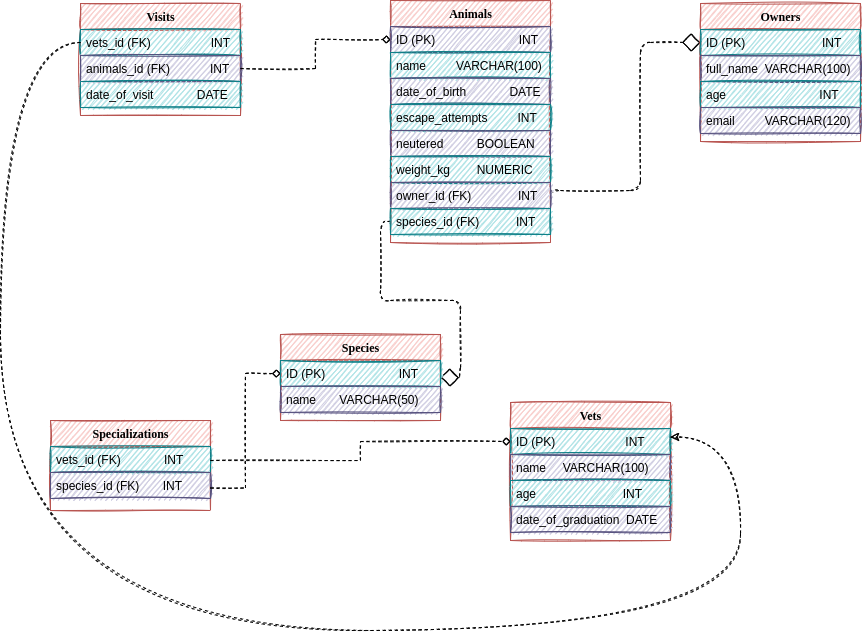

The diagram above was exported from draw.io. Its source (the exported page's mxGraphModel, read from the mxfile embedded in the PNG):
<mxGraphModel dx="978" dy="449" grid="1" gridSize="10" guides="1" tooltips="1" connect="1" arrows="1" fold="1" page="1" pageScale="1" pageWidth="1100" pageHeight="850" background="none" math="0" shadow="0">
  <root>
    <mxCell id="0" />
    <mxCell id="1" parent="0" />
    <mxCell id="78961159f06e98e8-123" style="edgeStyle=orthogonalEdgeStyle;html=1;labelBackgroundColor=none;startFill=0;startSize=8;endArrow=diamond;endFill=0;endSize=16;fontFamily=Verdana;fontSize=12;dashed=1;sketch=1;exitX=0;exitY=0.5;exitDx=0;exitDy=0;" parent="1" source="78961159f06e98e8-40" target="78961159f06e98e8-69" edge="1">
      <mxGeometry relative="1" as="geometry">
        <Array as="points">
          <mxPoint x="420" y="301" />
          <mxPoint x="420" y="380" />
          <mxPoint x="500" y="380" />
          <mxPoint x="500" y="457" />
        </Array>
      </mxGeometry>
    </mxCell>
    <mxCell id="78961159f06e98e8-17" value="Visits" style="swimlane;html=1;fontStyle=1;align=center;verticalAlign=top;childLayout=stackLayout;horizontal=1;startSize=26;horizontalStack=0;resizeParent=1;resizeLast=0;collapsible=1;marginBottom=0;swimlaneFillColor=#ffffff;rounded=0;shadow=0;comic=0;labelBackgroundColor=none;strokeWidth=1;fillColor=#f8cecc;fontFamily=Verdana;fontSize=12;sketch=1;strokeColor=#b85450;" parent="1" vertex="1">
      <mxGeometry x="120" y="83" width="160" height="112" as="geometry" />
    </mxCell>
    <mxCell id="78961159f06e98e8-21" value="vets_id (FK)&amp;nbsp; &amp;nbsp; &amp;nbsp; &amp;nbsp; &amp;nbsp; &amp;nbsp; &amp;nbsp; &amp;nbsp; &amp;nbsp; INT" style="text;html=1;strokeColor=#0e8088;fillColor=#b0e3e6;align=left;verticalAlign=top;spacingLeft=4;spacingRight=4;whiteSpace=wrap;overflow=hidden;rotatable=0;points=[[0,0.5],[1,0.5]];portConstraint=eastwest;sketch=1;" parent="78961159f06e98e8-17" vertex="1">
      <mxGeometry y="26" width="160" height="26" as="geometry" />
    </mxCell>
    <mxCell id="78961159f06e98e8-23" value="animals_id (FK)&amp;nbsp; &amp;nbsp; &amp;nbsp; &amp;nbsp; &amp;nbsp; &amp;nbsp; INT" style="text;html=1;strokeColor=#56517e;fillColor=#d0cee2;align=left;verticalAlign=top;spacingLeft=4;spacingRight=4;whiteSpace=wrap;overflow=hidden;rotatable=0;points=[[0,0.5],[1,0.5]];portConstraint=eastwest;sketch=1;" parent="78961159f06e98e8-17" vertex="1">
      <mxGeometry y="52" width="160" height="26" as="geometry" />
    </mxCell>
    <mxCell id="78961159f06e98e8-25" value="date_of_visit&amp;nbsp; &amp;nbsp; &amp;nbsp; &amp;nbsp; &amp;nbsp; &amp;nbsp; &amp;nbsp;DATE" style="text;html=1;strokeColor=#0e8088;fillColor=#b0e3e6;align=left;verticalAlign=top;spacingLeft=4;spacingRight=4;whiteSpace=wrap;overflow=hidden;rotatable=0;points=[[0,0.5],[1,0.5]];portConstraint=eastwest;sketch=1;" parent="78961159f06e98e8-17" vertex="1">
      <mxGeometry y="78" width="160" height="26" as="geometry" />
    </mxCell>
    <mxCell id="78961159f06e98e8-122" style="edgeStyle=orthogonalEdgeStyle;html=1;labelBackgroundColor=none;startFill=0;startSize=8;endArrow=diamond;endFill=0;endSize=16;fontFamily=Verdana;fontSize=12;elbow=vertical;dashed=1;sketch=1;exitX=1;exitY=0.5;exitDx=0;exitDy=0;entryX=0;entryY=0.5;entryDx=0;entryDy=0;" parent="1" source="78961159f06e98e8-39" target="78961159f06e98e8-44" edge="1">
      <mxGeometry relative="1" as="geometry">
        <mxPoint x="720" y="120" as="targetPoint" />
        <Array as="points">
          <mxPoint x="590" y="270" />
          <mxPoint x="680" y="270" />
          <mxPoint x="680" y="122" />
        </Array>
      </mxGeometry>
    </mxCell>
    <mxCell id="78961159f06e98e8-30" value="Animals" style="swimlane;html=1;fontStyle=1;align=center;verticalAlign=top;childLayout=stackLayout;horizontal=1;startSize=26;horizontalStack=0;resizeParent=1;resizeLast=0;collapsible=1;marginBottom=0;swimlaneFillColor=#ffffff;rounded=0;shadow=0;comic=0;labelBackgroundColor=none;strokeWidth=1;fillColor=#f8cecc;fontFamily=Verdana;fontSize=12;sketch=1;strokeColor=#b85450;" parent="1" vertex="1">
      <mxGeometry x="430" y="80" width="160" height="242" as="geometry" />
    </mxCell>
    <mxCell id="78961159f06e98e8-31" value="ID (PK)&amp;nbsp; &amp;nbsp; &amp;nbsp; &amp;nbsp; &amp;nbsp; &amp;nbsp; &amp;nbsp; &amp;nbsp; &amp;nbsp; &amp;nbsp; &amp;nbsp; &amp;nbsp; &amp;nbsp;INT" style="text;html=1;strokeColor=#56517e;fillColor=#d0cee2;align=left;verticalAlign=top;spacingLeft=4;spacingRight=4;whiteSpace=wrap;overflow=hidden;rotatable=0;points=[[0,0.5],[1,0.5]];portConstraint=eastwest;sketch=1;" parent="78961159f06e98e8-30" vertex="1">
      <mxGeometry y="26" width="160" height="26" as="geometry" />
    </mxCell>
    <mxCell id="78961159f06e98e8-32" value="name&amp;nbsp; &amp;nbsp; &amp;nbsp; &amp;nbsp; &amp;nbsp;VARCHAR(100)" style="text;html=1;strokeColor=#0e8088;fillColor=#b0e3e6;align=left;verticalAlign=top;spacingLeft=4;spacingRight=4;whiteSpace=wrap;overflow=hidden;rotatable=0;points=[[0,0.5],[1,0.5]];portConstraint=eastwest;sketch=1;" parent="78961159f06e98e8-30" vertex="1">
      <mxGeometry y="52" width="160" height="26" as="geometry" />
    </mxCell>
    <mxCell id="78961159f06e98e8-33" value="date_of_birth&amp;nbsp; &amp;nbsp; &amp;nbsp; &amp;nbsp; &amp;nbsp; &amp;nbsp; &amp;nbsp;DATE" style="text;html=1;strokeColor=#56517e;fillColor=#d0cee2;align=left;verticalAlign=top;spacingLeft=4;spacingRight=4;whiteSpace=wrap;overflow=hidden;rotatable=0;points=[[0,0.5],[1,0.5]];portConstraint=eastwest;sketch=1;" parent="78961159f06e98e8-30" vertex="1">
      <mxGeometry y="78" width="160" height="26" as="geometry" />
    </mxCell>
    <mxCell id="78961159f06e98e8-34" value="escape_attempts&amp;nbsp; &amp;nbsp; &amp;nbsp; &amp;nbsp; &amp;nbsp;INT" style="text;html=1;strokeColor=#0e8088;fillColor=#b0e3e6;align=left;verticalAlign=top;spacingLeft=4;spacingRight=4;whiteSpace=wrap;overflow=hidden;rotatable=0;points=[[0,0.5],[1,0.5]];portConstraint=eastwest;sketch=1;" parent="78961159f06e98e8-30" vertex="1">
      <mxGeometry y="104" width="160" height="26" as="geometry" />
    </mxCell>
    <mxCell id="78961159f06e98e8-36" value="neutered&amp;nbsp; &amp;nbsp; &amp;nbsp; &amp;nbsp; &amp;nbsp; BOOLEAN" style="text;html=1;strokeColor=#56517e;fillColor=#d0cee2;align=left;verticalAlign=top;spacingLeft=4;spacingRight=4;whiteSpace=wrap;overflow=hidden;rotatable=0;points=[[0,0.5],[1,0.5]];portConstraint=eastwest;sketch=1;" parent="78961159f06e98e8-30" vertex="1">
      <mxGeometry y="130" width="160" height="26" as="geometry" />
    </mxCell>
    <mxCell id="78961159f06e98e8-37" value="weight_kg&amp;nbsp; &amp;nbsp; &amp;nbsp; &amp;nbsp; NUMERIC" style="text;html=1;strokeColor=#0e8088;fillColor=#b0e3e6;align=left;verticalAlign=top;spacingLeft=4;spacingRight=4;whiteSpace=wrap;overflow=hidden;rotatable=0;points=[[0,0.5],[1,0.5]];portConstraint=eastwest;sketch=1;" parent="78961159f06e98e8-30" vertex="1">
      <mxGeometry y="156" width="160" height="26" as="geometry" />
    </mxCell>
    <mxCell id="78961159f06e98e8-39" value="owner_id (FK)&amp;nbsp; &amp;nbsp; &amp;nbsp; &amp;nbsp; &amp;nbsp; &amp;nbsp; &amp;nbsp; INT" style="text;html=1;strokeColor=#56517e;fillColor=#d0cee2;align=left;verticalAlign=top;spacingLeft=4;spacingRight=4;whiteSpace=wrap;overflow=hidden;rotatable=0;points=[[0,0.5],[1,0.5]];portConstraint=eastwest;sketch=1;" parent="78961159f06e98e8-30" vertex="1">
      <mxGeometry y="182" width="160" height="26" as="geometry" />
    </mxCell>
    <mxCell id="78961159f06e98e8-40" value="species_id (FK)&amp;nbsp; &amp;nbsp; &amp;nbsp; &amp;nbsp; &amp;nbsp; &amp;nbsp;INT" style="text;html=1;strokeColor=#0e8088;fillColor=#b0e3e6;align=left;verticalAlign=top;spacingLeft=4;spacingRight=4;whiteSpace=wrap;overflow=hidden;rotatable=0;points=[[0,0.5],[1,0.5]];portConstraint=eastwest;sketch=1;" parent="78961159f06e98e8-30" vertex="1">
      <mxGeometry y="208" width="160" height="26" as="geometry" />
    </mxCell>
    <mxCell id="78961159f06e98e8-43" value="Owners" style="swimlane;html=1;fontStyle=1;align=center;verticalAlign=top;childLayout=stackLayout;horizontal=1;startSize=26;horizontalStack=0;resizeParent=1;resizeLast=0;collapsible=1;marginBottom=0;swimlaneFillColor=#ffffff;rounded=0;shadow=0;comic=0;labelBackgroundColor=none;strokeWidth=1;fillColor=#f8cecc;fontFamily=Verdana;fontSize=12;sketch=1;strokeColor=#b85450;" parent="1" vertex="1">
      <mxGeometry x="740" y="83" width="160" height="138" as="geometry" />
    </mxCell>
    <mxCell id="78961159f06e98e8-44" value="ID (PK)&amp;nbsp; &amp;nbsp; &amp;nbsp; &amp;nbsp; &amp;nbsp; &amp;nbsp; &amp;nbsp; &amp;nbsp; &amp;nbsp; &amp;nbsp; &amp;nbsp; &amp;nbsp;INT" style="text;html=1;strokeColor=#0e8088;fillColor=#b0e3e6;align=left;verticalAlign=top;spacingLeft=4;spacingRight=4;whiteSpace=wrap;overflow=hidden;rotatable=0;points=[[0,0.5],[1,0.5]];portConstraint=eastwest;sketch=1;" parent="78961159f06e98e8-43" vertex="1">
      <mxGeometry y="26" width="160" height="26" as="geometry" />
    </mxCell>
    <mxCell id="78961159f06e98e8-45" value="full_name&amp;nbsp; VARCHAR(100)" style="text;html=1;strokeColor=#56517e;fillColor=#d0cee2;align=left;verticalAlign=top;spacingLeft=4;spacingRight=4;whiteSpace=wrap;overflow=hidden;rotatable=0;points=[[0,0.5],[1,0.5]];portConstraint=eastwest;sketch=1;" parent="78961159f06e98e8-43" vertex="1">
      <mxGeometry y="52" width="160" height="26" as="geometry" />
    </mxCell>
    <mxCell id="78961159f06e98e8-49" value="age&amp;nbsp; &amp;nbsp; &amp;nbsp; &amp;nbsp; &amp;nbsp; &amp;nbsp; &amp;nbsp; &amp;nbsp; &amp;nbsp; &amp;nbsp; &amp;nbsp; &amp;nbsp; &amp;nbsp; &amp;nbsp; INT" style="text;html=1;strokeColor=#0e8088;fillColor=#b0e3e6;align=left;verticalAlign=top;spacingLeft=4;spacingRight=4;whiteSpace=wrap;overflow=hidden;rotatable=0;points=[[0,0.5],[1,0.5]];portConstraint=eastwest;sketch=1;" parent="78961159f06e98e8-43" vertex="1">
      <mxGeometry y="78" width="160" height="26" as="geometry" />
    </mxCell>
    <mxCell id="78961159f06e98e8-50" value="email&amp;nbsp; &amp;nbsp; &amp;nbsp; &amp;nbsp; &amp;nbsp;VARCHAR(120)" style="text;html=1;strokeColor=#56517e;fillColor=#d0cee2;align=left;verticalAlign=top;spacingLeft=4;spacingRight=4;whiteSpace=wrap;overflow=hidden;rotatable=0;points=[[0,0.5],[1,0.5]];portConstraint=eastwest;sketch=1;" parent="78961159f06e98e8-43" vertex="1">
      <mxGeometry y="104" width="160" height="26" as="geometry" />
    </mxCell>
    <mxCell id="78961159f06e98e8-56" value="Specializations" style="swimlane;html=1;fontStyle=1;align=center;verticalAlign=top;childLayout=stackLayout;horizontal=1;startSize=26;horizontalStack=0;resizeParent=1;resizeLast=0;collapsible=1;marginBottom=0;swimlaneFillColor=#ffffff;rounded=0;shadow=0;comic=0;labelBackgroundColor=none;strokeWidth=1;fillColor=#f8cecc;fontFamily=Verdana;fontSize=12;sketch=1;strokeColor=#b85450;" parent="1" vertex="1">
      <mxGeometry x="90" y="500" width="160" height="90" as="geometry" />
    </mxCell>
    <mxCell id="78961159f06e98e8-57" value="vets_id (FK)&amp;nbsp; &amp;nbsp; &amp;nbsp; &amp;nbsp; &amp;nbsp; &amp;nbsp; &amp;nbsp;INT" style="text;html=1;strokeColor=#0e8088;fillColor=#b0e3e6;align=left;verticalAlign=top;spacingLeft=4;spacingRight=4;whiteSpace=wrap;overflow=hidden;rotatable=0;points=[[0,0.5],[1,0.5]];portConstraint=eastwest;sketch=1;" parent="78961159f06e98e8-56" vertex="1">
      <mxGeometry y="26" width="160" height="26" as="geometry" />
    </mxCell>
    <mxCell id="78961159f06e98e8-58" value="species_id (FK)&amp;nbsp; &amp;nbsp; &amp;nbsp; &amp;nbsp;INT" style="text;html=1;strokeColor=#56517e;fillColor=#d0cee2;align=left;verticalAlign=top;spacingLeft=4;spacingRight=4;whiteSpace=wrap;overflow=hidden;rotatable=0;points=[[0,0.5],[1,0.5]];portConstraint=eastwest;sketch=1;" parent="78961159f06e98e8-56" vertex="1">
      <mxGeometry y="52" width="160" height="26" as="geometry" />
    </mxCell>
    <mxCell id="78961159f06e98e8-69" value="Species" style="swimlane;html=1;fontStyle=1;align=center;verticalAlign=top;childLayout=stackLayout;horizontal=1;startSize=26;horizontalStack=0;resizeParent=1;resizeLast=0;collapsible=1;marginBottom=0;swimlaneFillColor=#ffffff;rounded=0;shadow=0;comic=0;labelBackgroundColor=none;strokeWidth=1;fillColor=#f8cecc;fontFamily=Verdana;fontSize=12;sketch=1;strokeColor=#b85450;" parent="1" vertex="1">
      <mxGeometry x="320" y="414" width="160" height="86" as="geometry" />
    </mxCell>
    <mxCell id="78961159f06e98e8-70" value="ID (PK)&amp;nbsp; &amp;nbsp; &amp;nbsp; &amp;nbsp; &amp;nbsp; &amp;nbsp; &amp;nbsp; &amp;nbsp; &amp;nbsp; &amp;nbsp; &amp;nbsp; INT" style="text;html=1;strokeColor=#0e8088;fillColor=#b0e3e6;align=left;verticalAlign=top;spacingLeft=4;spacingRight=4;whiteSpace=wrap;overflow=hidden;rotatable=0;points=[[0,0.5],[1,0.5]];portConstraint=eastwest;sketch=1;" parent="78961159f06e98e8-69" vertex="1">
      <mxGeometry y="26" width="160" height="26" as="geometry" />
    </mxCell>
    <mxCell id="78961159f06e98e8-71" value="name&amp;nbsp; &amp;nbsp; &amp;nbsp; &amp;nbsp;VARCHAR(50)" style="text;html=1;strokeColor=#56517e;fillColor=#d0cee2;align=left;verticalAlign=top;spacingLeft=4;spacingRight=4;whiteSpace=wrap;overflow=hidden;rotatable=0;points=[[0,0.5],[1,0.5]];portConstraint=eastwest;sketch=1;" parent="78961159f06e98e8-69" vertex="1">
      <mxGeometry y="52" width="160" height="26" as="geometry" />
    </mxCell>
    <mxCell id="78961159f06e98e8-82" value="Vets" style="swimlane;html=1;fontStyle=1;align=center;verticalAlign=top;childLayout=stackLayout;horizontal=1;startSize=26;horizontalStack=0;resizeParent=1;resizeLast=0;collapsible=1;marginBottom=0;swimlaneFillColor=#ffffff;rounded=0;shadow=0;comic=0;labelBackgroundColor=none;strokeWidth=1;fillColor=#f8cecc;fontFamily=Verdana;fontSize=12;sketch=1;strokeColor=#b85450;" parent="1" vertex="1">
      <mxGeometry x="550" y="482" width="160" height="138" as="geometry" />
    </mxCell>
    <mxCell id="78961159f06e98e8-83" value="ID (PK)&amp;nbsp; &amp;nbsp; &amp;nbsp; &amp;nbsp; &amp;nbsp; &amp;nbsp; &amp;nbsp; &amp;nbsp; &amp;nbsp; &amp;nbsp; &amp;nbsp;INT" style="text;html=1;strokeColor=#0e8088;fillColor=#b0e3e6;align=left;verticalAlign=top;spacingLeft=4;spacingRight=4;whiteSpace=wrap;overflow=hidden;rotatable=0;points=[[0,0.5],[1,0.5]];portConstraint=eastwest;sketch=1;" parent="78961159f06e98e8-82" vertex="1">
      <mxGeometry y="26" width="160" height="26" as="geometry" />
    </mxCell>
    <mxCell id="78961159f06e98e8-84" value="name&amp;nbsp; &amp;nbsp; &amp;nbsp;VARCHAR(100)" style="text;html=1;strokeColor=#56517e;fillColor=#d0cee2;align=left;verticalAlign=top;spacingLeft=4;spacingRight=4;whiteSpace=wrap;overflow=hidden;rotatable=0;points=[[0,0.5],[1,0.5]];portConstraint=eastwest;sketch=1;" parent="78961159f06e98e8-82" vertex="1">
      <mxGeometry y="52" width="160" height="26" as="geometry" />
    </mxCell>
    <mxCell id="78961159f06e98e8-85" value="age&amp;nbsp; &amp;nbsp; &amp;nbsp; &amp;nbsp; &amp;nbsp; &amp;nbsp; &amp;nbsp; &amp;nbsp; &amp;nbsp; &amp;nbsp; &amp;nbsp; &amp;nbsp; &amp;nbsp; INT" style="text;html=1;strokeColor=#0e8088;fillColor=#b0e3e6;align=left;verticalAlign=top;spacingLeft=4;spacingRight=4;whiteSpace=wrap;overflow=hidden;rotatable=0;points=[[0,0.5],[1,0.5]];portConstraint=eastwest;sketch=1;" parent="78961159f06e98e8-82" vertex="1">
      <mxGeometry y="78" width="160" height="26" as="geometry" />
    </mxCell>
    <mxCell id="78961159f06e98e8-86" value="date_of_graduation&amp;nbsp; DATE" style="text;html=1;strokeColor=#56517e;fillColor=#d0cee2;align=left;verticalAlign=top;spacingLeft=4;spacingRight=4;whiteSpace=wrap;overflow=hidden;rotatable=0;points=[[0,0.5],[1,0.5]];portConstraint=eastwest;sketch=1;" parent="78961159f06e98e8-82" vertex="1">
      <mxGeometry y="104" width="160" height="26" as="geometry" />
    </mxCell>
    <mxCell id="kWUdnkeR_Jh0V3JxUN6w-2" value="" style="edgeStyle=elbowEdgeStyle;html=1;labelBackgroundColor=none;startFill=0;startSize=8;endArrow=none;endFill=0;endSize=16;fontFamily=Verdana;fontSize=12;elbow=vertical;sketch=1;" edge="1" parent="1" source="78961159f06e98e8-17">
      <mxGeometry relative="1" as="geometry">
        <mxPoint x="170" y="195" as="sourcePoint" />
        <mxPoint x="170" y="195" as="targetPoint" />
        <Array as="points" />
      </mxGeometry>
    </mxCell>
    <mxCell id="kWUdnkeR_Jh0V3JxUN6w-11" value="" style="endArrow=diamond;html=1;rounded=0;sketch=1;exitX=1;exitY=0.5;exitDx=0;exitDy=0;entryX=0;entryY=0.5;entryDx=0;entryDy=0;edgeStyle=elbowEdgeStyle;endFill=0;dashed=1;" edge="1" parent="1" source="78961159f06e98e8-23" target="78961159f06e98e8-31">
      <mxGeometry width="50" height="50" relative="1" as="geometry">
        <mxPoint x="430" y="250" as="sourcePoint" />
        <mxPoint x="480" y="200" as="targetPoint" />
      </mxGeometry>
    </mxCell>
    <mxCell id="kWUdnkeR_Jh0V3JxUN6w-13" value="" style="endArrow=diamond;html=1;rounded=0;sketch=1;entryX=0;entryY=0.5;entryDx=0;entryDy=0;edgeStyle=elbowEdgeStyle;endFill=0;dashed=1;" edge="1" parent="1" target="78961159f06e98e8-83">
      <mxGeometry width="50" height="50" relative="1" as="geometry">
        <mxPoint x="250" y="540" as="sourcePoint" />
        <mxPoint x="480" y="400" as="targetPoint" />
      </mxGeometry>
    </mxCell>
    <mxCell id="kWUdnkeR_Jh0V3JxUN6w-14" value="" style="endArrow=diamond;html=1;rounded=0;sketch=1;entryX=0;entryY=0.5;entryDx=0;entryDy=0;exitX=1;exitY=0.75;exitDx=0;exitDy=0;edgeStyle=elbowEdgeStyle;endFill=0;dashed=1;" edge="1" parent="1" source="78961159f06e98e8-56" target="78961159f06e98e8-70">
      <mxGeometry width="50" height="50" relative="1" as="geometry">
        <mxPoint x="430" y="460" as="sourcePoint" />
        <mxPoint x="480" y="410" as="targetPoint" />
      </mxGeometry>
    </mxCell>
    <mxCell id="kWUdnkeR_Jh0V3JxUN6w-15" value="" style="endArrow=classic;html=1;rounded=0;dashed=1;sketch=1;edgeStyle=orthogonalEdgeStyle;exitX=0;exitY=0.5;exitDx=0;exitDy=0;curved=1;entryX=1;entryY=0.25;entryDx=0;entryDy=0;" edge="1" parent="1" source="78961159f06e98e8-21" target="78961159f06e98e8-82">
      <mxGeometry width="50" height="50" relative="1" as="geometry">
        <mxPoint x="110" y="120" as="sourcePoint" />
        <mxPoint x="780" y="676" as="targetPoint" />
        <Array as="points">
          <mxPoint x="40" y="122" />
          <mxPoint x="40" y="710" />
          <mxPoint x="780" y="710" />
          <mxPoint x="780" y="517" />
        </Array>
      </mxGeometry>
    </mxCell>
  </root>
</mxGraphModel>